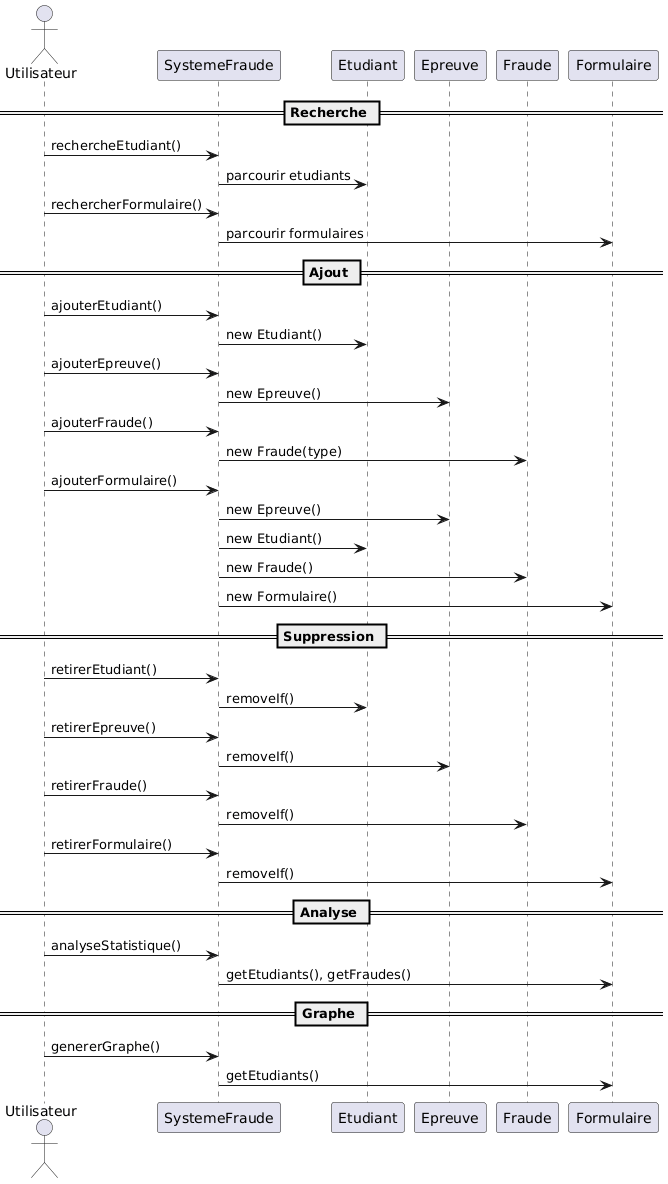

The diagram above was rendered by PlantUML. Its source (embedded in the PNG):
@startuml
actor Utilisateur

participant "SystemeFraude" as SF
participant "Etudiant" as E
participant "Epreuve" as EP
participant "Fraude" as F
participant "Formulaire" as FO

== Recherche ==
Utilisateur -> SF : rechercheEtudiant()
SF -> E : parcourir etudiants

Utilisateur -> SF : rechercherFormulaire()
SF -> FO : parcourir formulaires

== Ajout ==
Utilisateur -> SF : ajouterEtudiant()
SF -> E : new Etudiant()

Utilisateur -> SF : ajouterEpreuve()
SF -> EP : new Epreuve()

Utilisateur -> SF : ajouterFraude()
SF -> F : new Fraude(type)

Utilisateur -> SF : ajouterFormulaire()
SF -> EP : new Epreuve()
SF -> E : new Etudiant()
SF -> F : new Fraude()
SF -> FO : new Formulaire()

== Suppression ==
Utilisateur -> SF : retirerEtudiant()
SF -> E : removeIf()

Utilisateur -> SF : retirerEpreuve()
SF -> EP : removeIf()

Utilisateur -> SF : retirerFraude()
SF -> F : removeIf()

Utilisateur -> SF : retirerFormulaire()
SF -> FO : removeIf()

== Analyse ==
Utilisateur -> SF : analyseStatistique()
SF -> FO : getEtudiants(), getFraudes()

== Graphe ==
Utilisateur -> SF : genererGraphe()
SF -> FO : getEtudiants()
@enduml